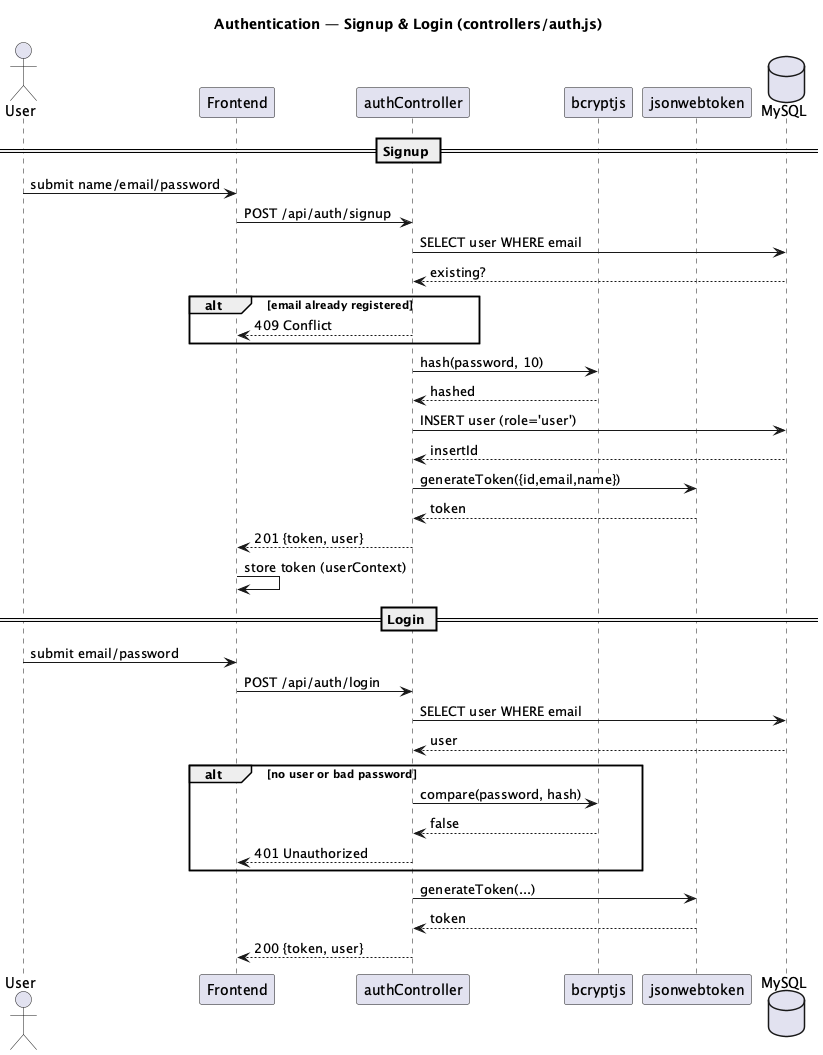

The diagram above was rendered by PlantUML. Its source (embedded in the PNG):
@startuml sequence-auth
title Authentication — Signup & Login (controllers/auth.js)

actor User
participant "Frontend" as FE
participant "authController" as CTRL
participant "bcryptjs" as BC
participant "jsonwebtoken" as JWT
database "MySQL" as DB

== Signup ==
User -> FE : submit name/email/password
FE -> CTRL : POST /api/auth/signup
CTRL -> DB : SELECT user WHERE email
DB --> CTRL : existing?
alt email already registered
  CTRL --> FE : 409 Conflict
end
CTRL -> BC : hash(password, 10)
BC --> CTRL : hashed
CTRL -> DB : INSERT user (role='user')
DB --> CTRL : insertId
CTRL -> JWT : generateToken({id,email,name})
JWT --> CTRL : token
CTRL --> FE : 201 {token, user}
FE -> FE : store token (userContext)

== Login ==
User -> FE : submit email/password
FE -> CTRL : POST /api/auth/login
CTRL -> DB : SELECT user WHERE email
DB --> CTRL : user
alt no user or bad password
  CTRL -> BC : compare(password, hash)
  BC --> CTRL : false
  CTRL --> FE : 401 Unauthorized
end
CTRL -> JWT : generateToken(...)
JWT --> CTRL : token
CTRL --> FE : 200 {token, user}
@enduml